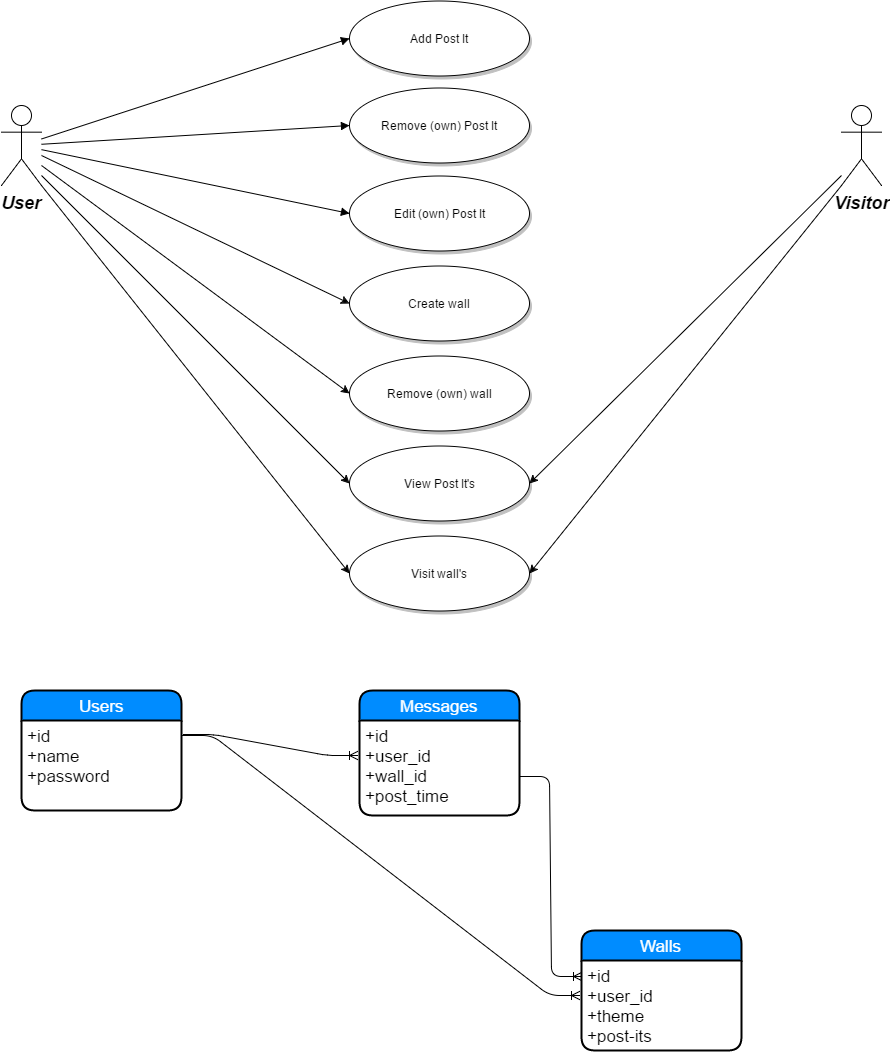

The diagram above was exported from draw.io. Its source (the exported page's mxGraphModel, read from the mxfile embedded in the PNG):
<mxGraphModel dx="1426" dy="766" grid="1" gridSize="10" guides="1" tooltips="1" connect="1" arrows="1" fold="1" page="1" pageScale="1.5" pageWidth="850" pageHeight="1100" math="0" shadow="0">
  <root>
    <mxCell id="0" style=";html=1;" />
    <mxCell id="1" style=";html=1;" parent="0" />
    <mxCell id="90" value="User" style="shape=umlActor;verticalLabelPosition=bottom;verticalAlign=top;fillColor=#FFFFFF;strokeColor=#000000;fontStyle=3;fontSize=18;fontFamily=Helvetica;strokeWidth=1;html=1;gradientColor=none;" vertex="1" parent="1">
      <mxGeometry x="200" y="160" width="40" height="80" as="geometry" />
    </mxCell>
    <mxCell id="119" value="Add Post It" style="shape=mxgraph.flowchart.on-page_reference;fillColor=#FFFFFF;strokeColor=#000000;strokeWidth=1;shadow=1;gradientColor=none;html=1;" vertex="1" parent="1">
      <mxGeometry x="548" y="55" width="180" height="75" as="geometry" />
    </mxCell>
    <mxCell id="121" value="Remove (own) Post It" style="shape=mxgraph.flowchart.on-page_reference;fillColor=#FFFFFF;strokeColor=#000000;strokeWidth=1;shadow=1;gradientColor=none;html=1;" vertex="1" parent="1">
      <mxGeometry x="548" y="142.5" width="180" height="75" as="geometry" />
    </mxCell>
    <mxCell id="122" value="Edit (own) Post It" style="shape=mxgraph.flowchart.on-page_reference;fillColor=#FFFFFF;strokeColor=#000000;strokeWidth=1;shadow=1;gradientColor=none;html=1;" vertex="1" parent="1">
      <mxGeometry x="548" y="230" width="180" height="75" as="geometry" />
    </mxCell>
    <mxCell id="139" value="" style="edgeStyle=none;entryX=0;entryY=0.5;entryPerimeter=0;strokeWidth=1;endArrow=block;endFill=1;strokeColor=#000000;html=1;" edge="1" parent="1" source="90" target="119">
      <mxGeometry width="100" height="100" as="geometry">
        <mxPoint y="100" as="sourcePoint" />
        <mxPoint x="100" as="targetPoint" />
      </mxGeometry>
    </mxCell>
    <mxCell id="140" value="" style="edgeStyle=none;entryX=0;entryY=0.5;entryPerimeter=0;strokeWidth=1;endArrow=block;endFill=1;strokeColor=#000000;html=1;" edge="1" parent="1" source="90" target="121">
      <mxGeometry width="100" height="100" as="geometry">
        <mxPoint y="100" as="sourcePoint" />
        <mxPoint x="100" as="targetPoint" />
      </mxGeometry>
    </mxCell>
    <mxCell id="141" value="" style="edgeStyle=none;entryX=0;entryY=0.5;entryPerimeter=0;strokeWidth=1;endArrow=block;endFill=1;strokeColor=#000000;html=1;" edge="1" parent="1" source="90" target="122">
      <mxGeometry width="100" height="100" as="geometry">
        <mxPoint y="100" as="sourcePoint" />
        <mxPoint x="100" as="targetPoint" />
      </mxGeometry>
    </mxCell>
    <mxCell id="4d9dc1a12720f20d-161" value="Visitor" style="shape=umlActor;verticalLabelPosition=bottom;verticalAlign=top;fillColor=#FFFFFF;strokeColor=#000000;fontStyle=3;fontSize=18;fontFamily=Helvetica;strokeWidth=1;html=1;gradientColor=none;" vertex="1" parent="1">
      <mxGeometry x="1040" y="160" width="40" height="80" as="geometry" />
    </mxCell>
    <mxCell id="4d9dc1a12720f20d-163" value="View Post It's" style="shape=mxgraph.flowchart.on-page_reference;fillColor=#FFFFFF;strokeColor=#000000;strokeWidth=1;shadow=1;gradientColor=none;html=1;" vertex="1" parent="1">
      <mxGeometry x="548" y="500.5" width="180" height="75" as="geometry" />
    </mxCell>
    <mxCell id="4d9dc1a12720f20d-165" value="" style="endArrow=classic;html=1;fontSize=16;entryX=0;entryY=0.5;entryPerimeter=0;" edge="1" parent="1" target="4d9dc1a12720f20d-163">
      <mxGeometry width="50" height="50" relative="1" as="geometry">
        <mxPoint x="240" y="230" as="sourcePoint" />
        <mxPoint x="380" y="360" as="targetPoint" />
      </mxGeometry>
    </mxCell>
    <mxCell id="4d9dc1a12720f20d-166" value="" style="endArrow=classic;html=1;fontSize=16;entryX=1;entryY=0.5;entryPerimeter=0;" edge="1" parent="1" target="4d9dc1a12720f20d-163">
      <mxGeometry width="50" height="50" relative="1" as="geometry">
        <mxPoint x="1040" y="230" as="sourcePoint" />
        <mxPoint x="800" y="370" as="targetPoint" />
      </mxGeometry>
    </mxCell>
    <mxCell id="4d9dc1a12720f20d-167" value="Messages" style="swimlane;html=1;childLayout=stackLayout;horizontal=1;startSize=30;horizontalStack=0;fillColor=#008cff;fontColor=#FFFFFF;rounded=1;fontSize=17;fontStyle=0;strokeWidth=2;resizeParent=0;resizeLast=1;shadow=0;dashed=0;align=center;" vertex="1" parent="1">
      <mxGeometry x="558" y="745" width="160" height="125" as="geometry" />
    </mxCell>
    <mxCell id="4d9dc1a12720f20d-168" value="+id&lt;br&gt;+user_id&lt;div&gt;+wall_id&lt;div&gt;+post_time&lt;/div&gt;&lt;/div&gt;" style="whiteSpace=wrap;html=1;align=left;strokeColor=none;fillColor=none;spacingLeft=4;fontSize=17;verticalAlign=top;resizable=0;rotatable=0;part=1;" vertex="1" parent="4d9dc1a12720f20d-167">
      <mxGeometry y="30" width="160" height="95" as="geometry" />
    </mxCell>
    <mxCell id="4d9dc1a12720f20d-169" value="Users" style="swimlane;html=1;childLayout=stackLayout;horizontal=1;startSize=30;horizontalStack=0;fillColor=#008cff;fontColor=#FFFFFF;rounded=1;fontSize=17;fontStyle=0;strokeWidth=2;resizeParent=0;resizeLast=1;shadow=0;dashed=0;align=center;" vertex="1" parent="1">
      <mxGeometry x="220" y="745" width="160" height="120" as="geometry" />
    </mxCell>
    <mxCell id="4d9dc1a12720f20d-170" value="+id&lt;br&gt;+name&lt;br&gt;+password" style="whiteSpace=wrap;html=1;align=left;strokeColor=none;fillColor=none;spacingLeft=4;fontSize=17;verticalAlign=top;resizable=0;rotatable=0;part=1;" vertex="1" parent="4d9dc1a12720f20d-169">
      <mxGeometry y="30" width="160" height="90" as="geometry" />
    </mxCell>
    <mxCell id="4d9dc1a12720f20d-171" value="" style="edgeStyle=entityRelationEdgeStyle;html=1;endArrow=ERoneToMany;fontSize=16;exitX=1.013;exitY=0.15;exitPerimeter=0;" edge="1" parent="1" source="4d9dc1a12720f20d-170">
      <mxGeometry width="100" height="100" relative="1" as="geometry">
        <mxPoint x="440" y="865" as="sourcePoint" />
        <mxPoint x="556" y="810" as="targetPoint" />
      </mxGeometry>
    </mxCell>
    <mxCell id="4d9dc1a12720f20d-173" value="Create wall" style="shape=mxgraph.flowchart.on-page_reference;fillColor=#FFFFFF;strokeColor=#000000;strokeWidth=1;shadow=1;gradientColor=none;html=1;" vertex="1" parent="1">
      <mxGeometry x="548" y="320" width="180" height="75" as="geometry" />
    </mxCell>
    <mxCell id="4d9dc1a12720f20d-174" value="" style="endArrow=classic;html=1;fontSize=16;entryX=0;entryY=0.5;entryPerimeter=0;" edge="1" parent="1" target="4d9dc1a12720f20d-173">
      <mxGeometry width="50" height="50" relative="1" as="geometry">
        <mxPoint x="240" y="210" as="sourcePoint" />
        <mxPoint x="290" y="370" as="targetPoint" />
      </mxGeometry>
    </mxCell>
    <mxCell id="4d9dc1a12720f20d-175" value="Visit wall's" style="shape=mxgraph.flowchart.on-page_reference;fillColor=#FFFFFF;strokeColor=#000000;strokeWidth=1;shadow=1;gradientColor=none;html=1;" vertex="1" parent="1">
      <mxGeometry x="548" y="590.5" width="180" height="75" as="geometry" />
    </mxCell>
    <mxCell id="4d9dc1a12720f20d-176" value="" style="endArrow=classic;html=1;fontSize=16;entryX=0;entryY=0.5;entryPerimeter=0;exitX=1;exitY=1;exitPerimeter=0;" edge="1" parent="1" target="4d9dc1a12720f20d-175" source="90">
      <mxGeometry width="50" height="50" relative="1" as="geometry">
        <mxPoint x="240" y="230" as="sourcePoint" />
        <mxPoint x="320" y="450" as="targetPoint" />
      </mxGeometry>
    </mxCell>
    <mxCell id="4d9dc1a12720f20d-177" value="" style="endArrow=classic;html=1;fontSize=16;entryX=1;entryY=0.5;entryPerimeter=0;exitX=0;exitY=1;exitPerimeter=0;" edge="1" parent="1" target="4d9dc1a12720f20d-175" source="4d9dc1a12720f20d-161">
      <mxGeometry width="50" height="50" relative="1" as="geometry">
        <mxPoint x="1040" y="220" as="sourcePoint" />
        <mxPoint x="990" y="350" as="targetPoint" />
      </mxGeometry>
    </mxCell>
    <mxCell id="4d9dc1a12720f20d-179" value="Walls" style="swimlane;html=1;childLayout=stackLayout;horizontal=1;startSize=30;horizontalStack=0;fillColor=#008cff;fontColor=#FFFFFF;rounded=1;fontSize=17;fontStyle=0;strokeWidth=2;resizeParent=0;resizeLast=1;shadow=0;dashed=0;align=center;" vertex="1" parent="1">
      <mxGeometry x="780" y="985" width="160" height="120" as="geometry" />
    </mxCell>
    <mxCell id="4d9dc1a12720f20d-180" value="+id&lt;br&gt;+user_id&lt;br&gt;+theme&lt;div&gt;+post-its&lt;/div&gt;" style="whiteSpace=wrap;html=1;align=left;strokeColor=none;fillColor=none;spacingLeft=4;fontSize=17;verticalAlign=top;resizable=0;rotatable=0;part=1;" vertex="1" parent="4d9dc1a12720f20d-179">
      <mxGeometry y="30" width="160" height="90" as="geometry" />
    </mxCell>
    <mxCell id="4d9dc1a12720f20d-183" value="" style="edgeStyle=entityRelationEdgeStyle;html=1;endArrow=ERoneToMany;fontSize=16;exitX=1.007;exitY=0.169;exitPerimeter=0;entryX=-0.011;entryY=0.391;entryPerimeter=0;" edge="1" parent="1" source="4d9dc1a12720f20d-170" target="4d9dc1a12720f20d-180">
      <mxGeometry width="100" height="100" relative="1" as="geometry">
        <mxPoint x="520" y="1015" as="sourcePoint" />
        <mxPoint x="540" y="995" as="targetPoint" />
      </mxGeometry>
    </mxCell>
    <mxCell id="4d9dc1a12720f20d-184" value="" style="edgeStyle=entityRelationEdgeStyle;html=1;endArrow=ERoneToMany;fontSize=16;exitX=1;exitY=0.589;entryX=-0.003;entryY=0.178;entryPerimeter=0;exitPerimeter=0;" edge="1" parent="1" source="4d9dc1a12720f20d-168" target="4d9dc1a12720f20d-180">
      <mxGeometry width="100" height="100" relative="1" as="geometry">
        <mxPoint x="430" y="1055" as="sourcePoint" />
        <mxPoint x="810" y="1005" as="targetPoint" />
      </mxGeometry>
    </mxCell>
    <mxCell id="2a6fcad0743cf3fe-141" value="Remove (own) wall" style="shape=mxgraph.flowchart.on-page_reference;fillColor=#FFFFFF;strokeColor=#000000;strokeWidth=1;shadow=1;gradientColor=none;html=1;" vertex="1" parent="1">
      <mxGeometry x="548" y="410" width="180" height="75" as="geometry" />
    </mxCell>
    <mxCell id="2a6fcad0743cf3fe-142" value="" style="endArrow=classic;html=1;fontSize=16;entryX=0;entryY=0.5;entryPerimeter=0;" edge="1" parent="1" target="2a6fcad0743cf3fe-141">
      <mxGeometry width="50" height="50" relative="1" as="geometry">
        <mxPoint x="240" y="220" as="sourcePoint" />
        <mxPoint x="250" y="430" as="targetPoint" />
      </mxGeometry>
    </mxCell>
  </root>
</mxGraphModel>